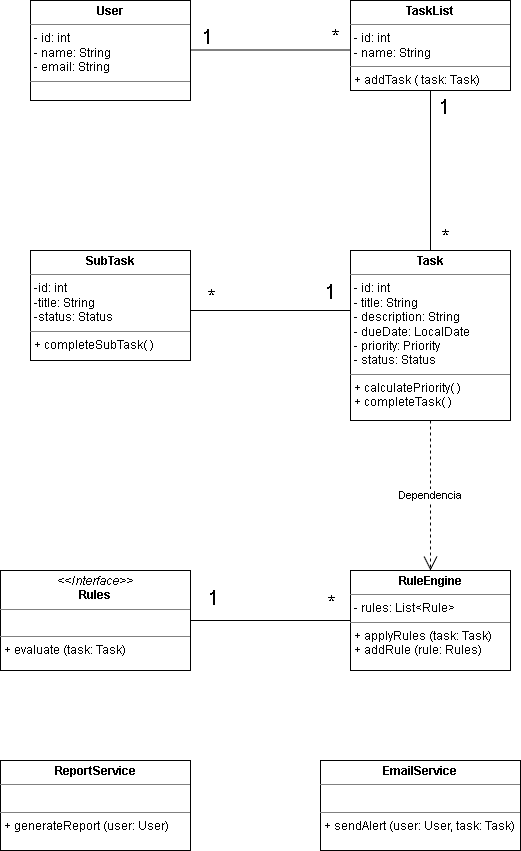

The diagram above was exported from draw.io. Its source (the exported page's mxGraphModel, read from the mxfile embedded in the PNG):
<mxGraphModel dx="586" dy="1583" grid="1" gridSize="10" guides="1" tooltips="1" connect="1" arrows="1" fold="1" page="1" pageScale="1" pageWidth="827" pageHeight="1169" math="0" shadow="0">
  <root>
    <mxCell id="0" />
    <mxCell id="1" parent="0" />
    <mxCell id="B_7fiBuf88TYUXgeCZts-1" parent="1" style="verticalAlign=top;align=left;overflow=fill;html=1;whiteSpace=wrap;" value="&lt;p style=&quot;margin:0px;margin-top:4px;text-align:center;&quot;&gt;&lt;b&gt;User&lt;/b&gt;&lt;/p&gt;&lt;hr size=&quot;1&quot; style=&quot;border-style:solid;&quot;&gt;&lt;p style=&quot;margin:0px;margin-left:4px;&quot;&gt;- id: int&lt;/p&gt;&lt;p style=&quot;margin:0px;margin-left:4px;&quot;&gt;- name: String&lt;/p&gt;&lt;p style=&quot;margin:0px;margin-left:4px;&quot;&gt;- email: String&lt;/p&gt;&lt;hr size=&quot;1&quot; style=&quot;border-style:solid;&quot;&gt;&lt;p style=&quot;margin:0px;margin-left:4px;&quot;&gt;&lt;br&gt;&lt;/p&gt;" vertex="1">
      <mxGeometry height="100" width="160" x="160" y="120" as="geometry" />
    </mxCell>
    <mxCell id="B_7fiBuf88TYUXgeCZts-2" parent="1" style="verticalAlign=top;align=left;overflow=fill;html=1;whiteSpace=wrap;" value="&lt;p style=&quot;margin:0px;margin-top:4px;text-align:center;&quot;&gt;&lt;b&gt;TaskList&lt;/b&gt;&lt;/p&gt;&lt;hr size=&quot;1&quot; style=&quot;border-style:solid;&quot;&gt;&lt;p style=&quot;margin:0px;margin-left:4px;&quot;&gt;- id: int&lt;/p&gt;&lt;p style=&quot;margin:0px;margin-left:4px;&quot;&gt;- name: String&lt;/p&gt;&lt;hr size=&quot;1&quot; style=&quot;border-style:solid;&quot;&gt;&lt;p style=&quot;margin:0px;margin-left:4px;&quot;&gt;+ addTask ( task: Task)&lt;/p&gt;" vertex="1">
      <mxGeometry height="90" width="160" x="480" y="120" as="geometry" />
    </mxCell>
    <mxCell id="B_7fiBuf88TYUXgeCZts-3" parent="1" style="verticalAlign=top;align=left;overflow=fill;html=1;whiteSpace=wrap;" value="&lt;p style=&quot;margin:0px;margin-top:4px;text-align:center;&quot;&gt;&lt;b&gt;Task&lt;/b&gt;&lt;/p&gt;&lt;hr size=&quot;1&quot; style=&quot;border-style:solid;&quot;&gt;&lt;p style=&quot;margin:0px;margin-left:4px;&quot;&gt;- id: int&lt;/p&gt;&lt;p style=&quot;margin:0px;margin-left:4px;&quot;&gt;- title: String&lt;/p&gt;&lt;p style=&quot;margin:0px;margin-left:4px;&quot;&gt;- description: String&lt;/p&gt;&lt;p style=&quot;margin:0px;margin-left:4px;&quot;&gt;- dueDate: LocalDate&lt;/p&gt;&lt;p style=&quot;margin:0px;margin-left:4px;&quot;&gt;- priority: Priority&lt;/p&gt;&lt;p style=&quot;margin:0px;margin-left:4px;&quot;&gt;- status: Status&lt;/p&gt;&lt;hr size=&quot;1&quot; style=&quot;border-style:solid;&quot;&gt;&lt;p style=&quot;margin:0px;margin-left:4px;&quot;&gt;+ calculatePriority( )&lt;/p&gt;&lt;p style=&quot;margin:0px;margin-left:4px;&quot;&gt;+ completeTask( )&lt;/p&gt;" vertex="1">
      <mxGeometry height="170" width="160" x="480" y="370" as="geometry" />
    </mxCell>
    <mxCell id="B_7fiBuf88TYUXgeCZts-4" parent="1" style="verticalAlign=top;align=left;overflow=fill;html=1;whiteSpace=wrap;" value="&lt;p style=&quot;margin:0px;margin-top:4px;text-align:center;&quot;&gt;&lt;b&gt;SubTask&lt;/b&gt;&lt;/p&gt;&lt;hr size=&quot;1&quot; style=&quot;border-style:solid;&quot;&gt;&lt;p style=&quot;margin:0px;margin-left:4px;&quot;&gt;-id: int&lt;/p&gt;&lt;p style=&quot;margin:0px;margin-left:4px;&quot;&gt;-title: String&lt;/p&gt;&lt;p style=&quot;margin:0px;margin-left:4px;&quot;&gt;-status: Status&lt;/p&gt;&lt;hr size=&quot;1&quot; style=&quot;border-style:solid;&quot;&gt;&lt;p style=&quot;margin:0px;margin-left:4px;&quot;&gt;+ completeSubTask( )&lt;/p&gt;" vertex="1">
      <mxGeometry height="110" width="160" x="160" y="370" as="geometry" />
    </mxCell>
    <mxCell id="B_7fiBuf88TYUXgeCZts-5" edge="1" parent="1" style="endArrow=none;html=1;edgeStyle=orthogonalEdgeStyle;rounded=0;" value="">
      <mxGeometry relative="1" as="geometry">
        <mxPoint x="320" y="169.5" as="sourcePoint" />
        <mxPoint x="480" y="169.5" as="targetPoint" />
      </mxGeometry>
    </mxCell>
    <mxCell id="B_7fiBuf88TYUXgeCZts-6" connectable="0" parent="B_7fiBuf88TYUXgeCZts-5" style="edgeLabel;resizable=0;html=1;align=left;verticalAlign=bottom;fontSize=20;" value="1" vertex="1">
      <mxGeometry relative="1" x="-1" as="geometry">
        <mxPoint x="10" as="offset" />
      </mxGeometry>
    </mxCell>
    <mxCell id="B_7fiBuf88TYUXgeCZts-7" connectable="0" parent="B_7fiBuf88TYUXgeCZts-5" style="edgeLabel;resizable=0;html=1;align=right;verticalAlign=bottom;fontSize=20;" value="*" vertex="1">
      <mxGeometry relative="1" x="1" as="geometry">
        <mxPoint x="-10" as="offset" />
      </mxGeometry>
    </mxCell>
    <mxCell id="B_7fiBuf88TYUXgeCZts-12" edge="1" parent="1" source="B_7fiBuf88TYUXgeCZts-3" style="endArrow=none;html=1;edgeStyle=orthogonalEdgeStyle;rounded=0;exitX=0.5;exitY=0;exitDx=0;exitDy=0;entryX=0.5;entryY=1;entryDx=0;entryDy=0;entryPerimeter=0;" target="B_7fiBuf88TYUXgeCZts-2" value="">
      <mxGeometry relative="1" as="geometry">
        <mxPoint x="640" y="281.6666666666665" as="sourcePoint" />
        <mxPoint x="506" y="250" as="targetPoint" />
      </mxGeometry>
    </mxCell>
    <mxCell id="B_7fiBuf88TYUXgeCZts-13" connectable="0" parent="B_7fiBuf88TYUXgeCZts-12" style="edgeLabel;resizable=0;html=1;align=left;verticalAlign=bottom;" value="&lt;font style=&quot;font-size: 20px;&quot;&gt;*&lt;/font&gt;" vertex="1">
      <mxGeometry relative="1" x="-1" as="geometry">
        <mxPoint x="10" as="offset" />
      </mxGeometry>
    </mxCell>
    <mxCell id="B_7fiBuf88TYUXgeCZts-14" connectable="0" parent="B_7fiBuf88TYUXgeCZts-12" style="edgeLabel;resizable=0;html=1;align=right;verticalAlign=bottom;" value="&lt;font style=&quot;font-size: 20px;&quot;&gt;1&lt;/font&gt;" vertex="1">
      <mxGeometry relative="1" x="1" as="geometry">
        <mxPoint x="20" y="30" as="offset" />
      </mxGeometry>
    </mxCell>
    <mxCell id="B_7fiBuf88TYUXgeCZts-16" edge="1" parent="1" style="endArrow=none;html=1;edgeStyle=orthogonalEdgeStyle;rounded=0;" value="">
      <mxGeometry relative="1" as="geometry">
        <mxPoint x="320" y="430" as="sourcePoint" />
        <mxPoint x="480" y="430" as="targetPoint" />
      </mxGeometry>
    </mxCell>
    <mxCell id="B_7fiBuf88TYUXgeCZts-17" connectable="0" parent="B_7fiBuf88TYUXgeCZts-16" style="edgeLabel;resizable=0;html=1;align=left;verticalAlign=bottom;" value="&lt;font style=&quot;font-size: 20px;&quot;&gt;*&lt;/font&gt;" vertex="1">
      <mxGeometry relative="1" x="-1" as="geometry">
        <mxPoint x="16" as="offset" />
      </mxGeometry>
    </mxCell>
    <mxCell id="B_7fiBuf88TYUXgeCZts-18" connectable="0" parent="B_7fiBuf88TYUXgeCZts-16" style="edgeLabel;resizable=0;html=1;align=right;verticalAlign=bottom;" value="&lt;font style=&quot;font-size: 20px;&quot;&gt;1&lt;/font&gt;" vertex="1">
      <mxGeometry relative="1" x="1" as="geometry">
        <mxPoint x="-14" y="-5" as="offset" />
      </mxGeometry>
    </mxCell>
    <mxCell id="B_7fiBuf88TYUXgeCZts-19" parent="1" style="verticalAlign=top;align=left;overflow=fill;html=1;whiteSpace=wrap;" value="&lt;p style=&quot;margin:0px;margin-top:4px;text-align:center;&quot;&gt;&lt;i&gt;&amp;lt;&amp;lt;Interface&amp;gt;&amp;gt;&lt;/i&gt;&lt;br&gt;&lt;b&gt;Rules&lt;/b&gt;&lt;/p&gt;&lt;hr size=&quot;1&quot; style=&quot;border-style:solid;&quot;&gt;&lt;p style=&quot;margin:0px;margin-left:4px;&quot;&gt;&lt;br&gt;&lt;/p&gt;&lt;hr size=&quot;1&quot; style=&quot;border-style:solid;&quot;&gt;&lt;p style=&quot;margin:0px;margin-left:4px;&quot;&gt;+ evaluate (task: Task)&lt;/p&gt;" vertex="1">
      <mxGeometry height="100" width="190" x="130" y="690" as="geometry" />
    </mxCell>
    <mxCell id="B_7fiBuf88TYUXgeCZts-20" parent="1" style="verticalAlign=top;align=left;overflow=fill;html=1;whiteSpace=wrap;" value="&lt;p style=&quot;margin:0px;margin-top:4px;text-align:center;&quot;&gt;&lt;b&gt;RuleEngine&lt;/b&gt;&lt;/p&gt;&lt;hr size=&quot;1&quot; style=&quot;border-style:solid;&quot;&gt;&lt;p style=&quot;margin:0px;margin-left:4px;&quot;&gt;- rules: List&amp;lt;Rule&amp;gt;&lt;/p&gt;&lt;hr size=&quot;1&quot; style=&quot;border-style:solid;&quot;&gt;&lt;p style=&quot;margin:0px;margin-left:4px;&quot;&gt;+ applyRules (task: Task)&lt;/p&gt;&lt;p style=&quot;margin:0px;margin-left:4px;&quot;&gt;+ addRule (rule: Rules)&lt;/p&gt;" vertex="1">
      <mxGeometry height="100" width="160" x="480" y="690" as="geometry" />
    </mxCell>
    <mxCell id="B_7fiBuf88TYUXgeCZts-21" edge="1" parent="1" source="B_7fiBuf88TYUXgeCZts-19" style="endArrow=none;html=1;edgeStyle=orthogonalEdgeStyle;rounded=0;entryX=0;entryY=0.5;entryDx=0;entryDy=0;exitX=1;exitY=0.5;exitDx=0;exitDy=0;" target="B_7fiBuf88TYUXgeCZts-20" value="">
      <mxGeometry relative="1" as="geometry">
        <mxPoint x="406" y="540" as="sourcePoint" />
        <mxPoint x="406" y="690" as="targetPoint" />
      </mxGeometry>
    </mxCell>
    <mxCell id="B_7fiBuf88TYUXgeCZts-22" connectable="0" parent="B_7fiBuf88TYUXgeCZts-21" style="edgeLabel;resizable=0;html=1;align=left;verticalAlign=bottom;" value="&lt;font style=&quot;font-size: 20px;&quot;&gt;1&lt;/font&gt;" vertex="1">
      <mxGeometry relative="1" x="-1" as="geometry">
        <mxPoint x="16" y="-9" as="offset" />
      </mxGeometry>
    </mxCell>
    <mxCell id="B_7fiBuf88TYUXgeCZts-23" connectable="0" parent="B_7fiBuf88TYUXgeCZts-21" style="edgeLabel;resizable=0;html=1;align=right;verticalAlign=bottom;" value="&lt;font style=&quot;font-size: 20px;&quot;&gt;*&lt;/font&gt;" vertex="1">
      <mxGeometry relative="1" x="1" as="geometry">
        <mxPoint x="-14" y="-4" as="offset" />
      </mxGeometry>
    </mxCell>
    <mxCell id="B_7fiBuf88TYUXgeCZts-24" edge="1" parent="1" source="B_7fiBuf88TYUXgeCZts-3" style="endArrow=open;endSize=12;dashed=1;html=1;rounded=0;entryX=0.5;entryY=0;entryDx=0;entryDy=0;exitX=0.5;exitY=1;exitDx=0;exitDy=0;" target="B_7fiBuf88TYUXgeCZts-20" value="Dependencia">
      <mxGeometry relative="1" width="160" as="geometry">
        <mxPoint x="306" y="620" as="sourcePoint" />
        <mxPoint x="466" y="620" as="targetPoint" />
      </mxGeometry>
    </mxCell>
    <mxCell id="B_7fiBuf88TYUXgeCZts-25" parent="1" style="verticalAlign=top;align=left;overflow=fill;html=1;whiteSpace=wrap;" value="&lt;p style=&quot;margin:0px;margin-top:4px;text-align:center;&quot;&gt;&lt;b&gt;ReportService&lt;/b&gt;&lt;/p&gt;&lt;hr size=&quot;1&quot; style=&quot;border-style:solid;&quot;&gt;&lt;p style=&quot;margin:0px;margin-left:4px;&quot;&gt;&lt;br&gt;&lt;/p&gt;&lt;hr size=&quot;1&quot; style=&quot;border-style:solid;&quot;&gt;&lt;p style=&quot;margin:0px;margin-left:4px;&quot;&gt;+ generateReport (user: User)&lt;/p&gt;" vertex="1">
      <mxGeometry height="90" width="190" x="130" y="880" as="geometry" />
    </mxCell>
    <mxCell id="B_7fiBuf88TYUXgeCZts-26" parent="1" style="verticalAlign=top;align=left;overflow=fill;html=1;whiteSpace=wrap;" value="&lt;p style=&quot;margin:0px;margin-top:4px;text-align:center;&quot;&gt;&lt;b&gt;EmailService&lt;/b&gt;&lt;/p&gt;&lt;hr size=&quot;1&quot; style=&quot;border-style:solid;&quot;&gt;&lt;p style=&quot;margin:0px;margin-left:4px;&quot;&gt;&lt;br&gt;&lt;/p&gt;&lt;hr size=&quot;1&quot; style=&quot;border-style:solid;&quot;&gt;&lt;p style=&quot;margin:0px;margin-left:4px;&quot;&gt;+ sendAlert (user: User, task: Task)&lt;/p&gt;" vertex="1">
      <mxGeometry height="90" width="200" x="450" y="880" as="geometry" />
    </mxCell>
  </root>
</mxGraphModel>